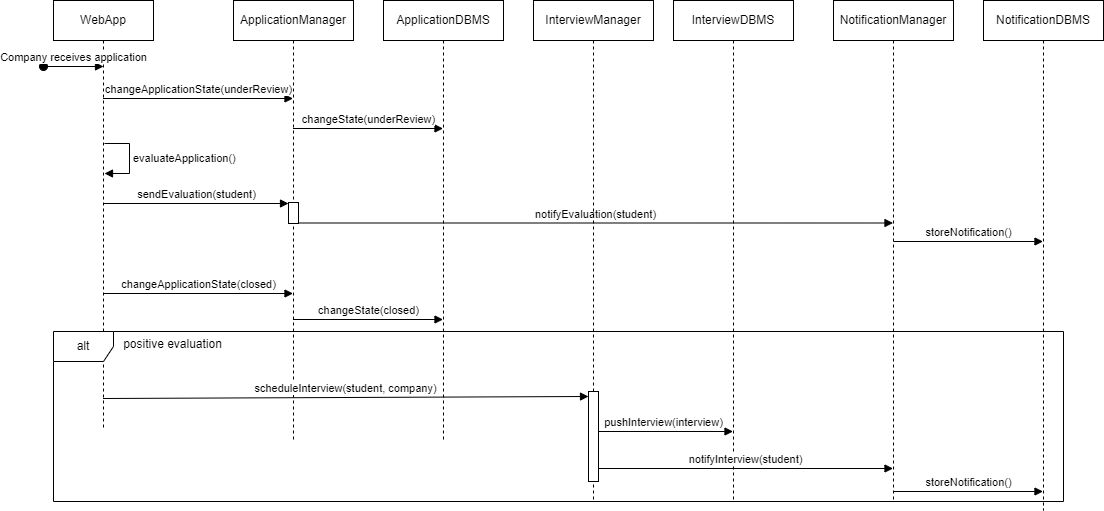

The diagram above was exported from draw.io. Its source (the exported page's mxGraphModel, read from the mxfile embedded in the PNG):
<mxGraphModel dx="1837" dy="511" grid="1" gridSize="10" guides="1" tooltips="1" connect="1" arrows="1" fold="1" page="1" pageScale="1" pageWidth="850" pageHeight="1100" math="0" shadow="0">
  <root>
    <mxCell id="0" />
    <mxCell id="1" parent="0" />
    <mxCell id="aM9ryv3xv72pqoxQDRHE-1" value="WebApp" style="shape=umlLifeline;perimeter=lifelinePerimeter;whiteSpace=wrap;html=1;container=0;dropTarget=0;collapsible=0;recursiveResize=0;outlineConnect=0;portConstraint=eastwest;newEdgeStyle={&quot;edgeStyle&quot;:&quot;elbowEdgeStyle&quot;,&quot;elbow&quot;:&quot;vertical&quot;,&quot;curved&quot;:0,&quot;rounded&quot;:0};" parent="1" vertex="1">
      <mxGeometry x="40" y="40" width="100" height="430" as="geometry" />
    </mxCell>
    <mxCell id="aM9ryv3xv72pqoxQDRHE-5" value="ApplicationManager" style="shape=umlLifeline;perimeter=lifelinePerimeter;whiteSpace=wrap;html=1;container=0;dropTarget=0;collapsible=0;recursiveResize=0;outlineConnect=0;portConstraint=eastwest;newEdgeStyle={&quot;edgeStyle&quot;:&quot;elbowEdgeStyle&quot;,&quot;elbow&quot;:&quot;vertical&quot;,&quot;curved&quot;:0,&quot;rounded&quot;:0};" parent="1" vertex="1">
      <mxGeometry x="220" y="40" width="120" height="440" as="geometry" />
    </mxCell>
    <mxCell id="HExfeddSdNH2XBp-cMPv-9" value="" style="html=1;points=[[0,0,0,0,5],[0,1,0,0,-5],[1,0,0,0,5],[1,1,0,0,-5]];perimeter=orthogonalPerimeter;outlineConnect=0;targetShapes=umlLifeline;portConstraint=eastwest;newEdgeStyle={&quot;curved&quot;:0,&quot;rounded&quot;:0};" parent="aM9ryv3xv72pqoxQDRHE-5" vertex="1">
      <mxGeometry x="55" y="202" width="10" height="21" as="geometry" />
    </mxCell>
    <mxCell id="HExfeddSdNH2XBp-cMPv-2" value="NotificationManager" style="shape=umlLifeline;perimeter=lifelinePerimeter;whiteSpace=wrap;html=1;container=0;dropTarget=0;collapsible=0;recursiveResize=0;outlineConnect=0;portConstraint=eastwest;newEdgeStyle={&quot;edgeStyle&quot;:&quot;elbowEdgeStyle&quot;,&quot;elbow&quot;:&quot;vertical&quot;,&quot;curved&quot;:0,&quot;rounded&quot;:0};" parent="1" vertex="1">
      <mxGeometry x="820" y="40" width="120" height="500" as="geometry" />
    </mxCell>
    <mxCell id="HExfeddSdNH2XBp-cMPv-3" value="NotificationDBMS" style="shape=umlLifeline;perimeter=lifelinePerimeter;whiteSpace=wrap;html=1;container=0;dropTarget=0;collapsible=0;recursiveResize=0;outlineConnect=0;portConstraint=eastwest;newEdgeStyle={&quot;edgeStyle&quot;:&quot;elbowEdgeStyle&quot;,&quot;elbow&quot;:&quot;vertical&quot;,&quot;curved&quot;:0,&quot;rounded&quot;:0};" parent="1" vertex="1">
      <mxGeometry x="970" y="40" width="120" height="510" as="geometry" />
    </mxCell>
    <mxCell id="HExfeddSdNH2XBp-cMPv-4" value="Company receives application" style="html=1;verticalAlign=bottom;startArrow=oval;startFill=1;endArrow=block;startSize=8;curved=0;rounded=0;" parent="1" edge="1">
      <mxGeometry width="60" relative="1" as="geometry">
        <mxPoint x="30" y="106" as="sourcePoint" />
        <mxPoint x="90" y="106" as="targetPoint" />
      </mxGeometry>
    </mxCell>
    <mxCell id="HExfeddSdNH2XBp-cMPv-11" value="evaluateApplication()" style="html=1;align=left;spacingLeft=2;endArrow=block;rounded=0;edgeStyle=orthogonalEdgeStyle;curved=0;rounded=0;" parent="1" edge="1">
      <mxGeometry relative="1" as="geometry">
        <mxPoint x="91" y="183" as="sourcePoint" />
        <Array as="points">
          <mxPoint x="116" y="213" />
        </Array>
        <mxPoint x="91" y="212.99999999999994" as="targetPoint" />
      </mxGeometry>
    </mxCell>
    <mxCell id="HExfeddSdNH2XBp-cMPv-12" value="sendEvaluation(student)" style="html=1;verticalAlign=bottom;endArrow=block;curved=0;rounded=0;" parent="1" edge="1">
      <mxGeometry width="80" relative="1" as="geometry">
        <mxPoint x="89.66666666666652" y="243" as="sourcePoint" />
        <mxPoint x="275" y="243" as="targetPoint" />
      </mxGeometry>
    </mxCell>
    <mxCell id="HExfeddSdNH2XBp-cMPv-13" value="notifyEvaluation(student)" style="html=1;verticalAlign=bottom;endArrow=block;curved=0;rounded=0;" parent="1" edge="1">
      <mxGeometry width="80" relative="1" as="geometry">
        <mxPoint x="285" y="262.5" as="sourcePoint" />
        <mxPoint x="879.5" y="262.5" as="targetPoint" />
      </mxGeometry>
    </mxCell>
    <mxCell id="HExfeddSdNH2XBp-cMPv-14" value="storeNotification()" style="html=1;verticalAlign=bottom;endArrow=block;curved=0;rounded=0;" parent="1" edge="1">
      <mxGeometry width="80" relative="1" as="geometry">
        <mxPoint x="880.0238095238096" y="281" as="sourcePoint" />
        <mxPoint x="1029.5" y="281" as="targetPoint" />
      </mxGeometry>
    </mxCell>
    <mxCell id="HExfeddSdNH2XBp-cMPv-18" value="InterviewManager" style="shape=umlLifeline;perimeter=lifelinePerimeter;whiteSpace=wrap;html=1;container=0;dropTarget=0;collapsible=0;recursiveResize=0;outlineConnect=0;portConstraint=eastwest;newEdgeStyle={&quot;edgeStyle&quot;:&quot;elbowEdgeStyle&quot;,&quot;elbow&quot;:&quot;vertical&quot;,&quot;curved&quot;:0,&quot;rounded&quot;:0};" parent="1" vertex="1">
      <mxGeometry x="520" y="40" width="120" height="500" as="geometry" />
    </mxCell>
    <mxCell id="HExfeddSdNH2XBp-cMPv-19" value="InterviewDBMS" style="shape=umlLifeline;perimeter=lifelinePerimeter;whiteSpace=wrap;html=1;container=0;dropTarget=0;collapsible=0;recursiveResize=0;outlineConnect=0;portConstraint=eastwest;newEdgeStyle={&quot;edgeStyle&quot;:&quot;elbowEdgeStyle&quot;,&quot;elbow&quot;:&quot;vertical&quot;,&quot;curved&quot;:0,&quot;rounded&quot;:0};" parent="1" vertex="1">
      <mxGeometry x="660" y="40" width="120" height="500" as="geometry" />
    </mxCell>
    <mxCell id="HExfeddSdNH2XBp-cMPv-20" value="scheduleInterview(student, company)" style="html=1;verticalAlign=bottom;endArrow=block;curved=0;rounded=0;entryX=0;entryY=0;entryDx=0;entryDy=5;entryPerimeter=0;" parent="1" target="HExfeddSdNH2XBp-cMPv-24" edge="1">
      <mxGeometry width="80" relative="1" as="geometry">
        <mxPoint x="89.5" y="438" as="sourcePoint" />
        <mxPoint x="449.5" y="438" as="targetPoint" />
      </mxGeometry>
    </mxCell>
    <mxCell id="HExfeddSdNH2XBp-cMPv-21" value="alt" style="shape=umlFrame;whiteSpace=wrap;html=1;pointerEvents=0;" parent="1" vertex="1">
      <mxGeometry x="40" y="371" width="1010" height="170" as="geometry" />
    </mxCell>
    <mxCell id="HExfeddSdNH2XBp-cMPv-22" value="positive evaluation" style="text;html=1;align=center;verticalAlign=middle;resizable=0;points=[];autosize=1;strokeColor=none;fillColor=none;" parent="1" vertex="1">
      <mxGeometry x="99" y="369" width="120" height="30" as="geometry" />
    </mxCell>
    <mxCell id="HExfeddSdNH2XBp-cMPv-23" value="pushInterview(interview)" style="html=1;verticalAlign=bottom;endArrow=block;curved=0;rounded=0;" parent="1" edge="1">
      <mxGeometry width="80" relative="1" as="geometry">
        <mxPoint x="579.5" y="471" as="sourcePoint" />
        <mxPoint x="719.5" y="471" as="targetPoint" />
      </mxGeometry>
    </mxCell>
    <mxCell id="HExfeddSdNH2XBp-cMPv-24" value="" style="html=1;points=[[0,0,0,0,5],[0,1,0,0,-5],[1,0,0,0,5],[1,1,0,0,-5]];perimeter=orthogonalPerimeter;outlineConnect=0;targetShapes=umlLifeline;portConstraint=eastwest;newEdgeStyle={&quot;curved&quot;:0,&quot;rounded&quot;:0};" parent="1" vertex="1">
      <mxGeometry x="575" y="431" width="10" height="90" as="geometry" />
    </mxCell>
    <mxCell id="HExfeddSdNH2XBp-cMPv-25" value="notifyInterview(student)" style="html=1;verticalAlign=bottom;endArrow=block;curved=0;rounded=0;" parent="1" edge="1">
      <mxGeometry width="80" relative="1" as="geometry">
        <mxPoint x="585" y="508" as="sourcePoint" />
        <mxPoint x="879.5" y="508" as="targetPoint" />
      </mxGeometry>
    </mxCell>
    <mxCell id="HExfeddSdNH2XBp-cMPv-26" value="storeNotification()" style="html=1;verticalAlign=bottom;endArrow=block;curved=0;rounded=0;" parent="1" edge="1">
      <mxGeometry width="80" relative="1" as="geometry">
        <mxPoint x="880.0038095238097" y="531" as="sourcePoint" />
        <mxPoint x="1029.48" y="531" as="targetPoint" />
      </mxGeometry>
    </mxCell>
    <mxCell id="ImI4zagzDyP0x8TIeONc-2" value="ApplicationDBMS" style="shape=umlLifeline;perimeter=lifelinePerimeter;whiteSpace=wrap;html=1;container=0;dropTarget=0;collapsible=0;recursiveResize=0;outlineConnect=0;portConstraint=eastwest;newEdgeStyle={&quot;edgeStyle&quot;:&quot;elbowEdgeStyle&quot;,&quot;elbow&quot;:&quot;vertical&quot;,&quot;curved&quot;:0,&quot;rounded&quot;:0};" vertex="1" parent="1">
      <mxGeometry x="370" y="40" width="120" height="440" as="geometry" />
    </mxCell>
    <mxCell id="ImI4zagzDyP0x8TIeONc-4" value="changeApplicationState(underReview)" style="html=1;verticalAlign=bottom;endArrow=block;curved=0;rounded=0;" edge="1" parent="1">
      <mxGeometry width="80" relative="1" as="geometry">
        <mxPoint x="89.5" y="138" as="sourcePoint" />
        <mxPoint x="279.5" y="138" as="targetPoint" />
      </mxGeometry>
    </mxCell>
    <mxCell id="ImI4zagzDyP0x8TIeONc-5" value="changeState(underReview)" style="html=1;verticalAlign=bottom;endArrow=block;curved=0;rounded=0;" edge="1" parent="1">
      <mxGeometry width="80" relative="1" as="geometry">
        <mxPoint x="279.5" y="168" as="sourcePoint" />
        <mxPoint x="429.5" y="168" as="targetPoint" />
      </mxGeometry>
    </mxCell>
    <mxCell id="ImI4zagzDyP0x8TIeONc-6" value="changeApplicationState(closed)" style="html=1;verticalAlign=bottom;endArrow=block;curved=0;rounded=0;" edge="1" parent="1">
      <mxGeometry width="80" relative="1" as="geometry">
        <mxPoint x="89.5" y="333" as="sourcePoint" />
        <mxPoint x="279.5" y="333" as="targetPoint" />
      </mxGeometry>
    </mxCell>
    <mxCell id="ImI4zagzDyP0x8TIeONc-7" value="changeState(closed)" style="html=1;verticalAlign=bottom;endArrow=block;curved=0;rounded=0;" edge="1" parent="1">
      <mxGeometry width="80" relative="1" as="geometry">
        <mxPoint x="279.5" y="359" as="sourcePoint" />
        <mxPoint x="429.5" y="359" as="targetPoint" />
      </mxGeometry>
    </mxCell>
  </root>
</mxGraphModel>